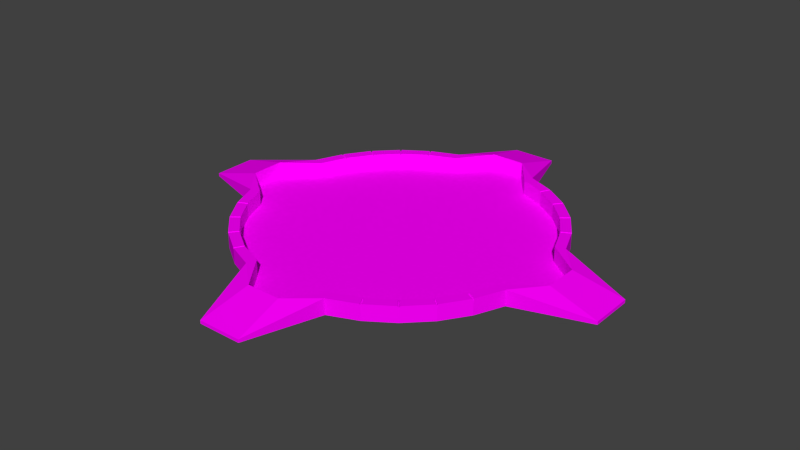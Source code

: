 # Source: platform.blend  (saved by Blender 2.69.0; exported with 4.5.12 LTS)
import bpy
from mathutils import Matrix  # noqa: F401  (used for matrix-valued properties, if any)

bpy.ops.wm.read_factory_settings(use_empty=True)
scene = bpy.context.scene
scene.name = 'Scene'

# ---- collections
col_collection_1 = bpy.data.collections.new('Collection 1'); scene.collection.children.link(col_collection_1)

# ---- images (referenced by path relative to the original .blend; pixels are not part of the script)
import os
ASSET_DIR = os.environ.get("B2B_ASSET_DIR", "")  # directory of the original .blend (textures are referenced by path, not embedded)
HERE = os.path.dirname(os.path.abspath(__file__))  # packed textures are extracted next to this script under _unpacked/

def load_image(name, relpath, width, height, colorspace="sRGB"):
    """Load a texture the original file referenced (path relative to the .blend, or extracted next to this script)."""
    p = next((c for c in (os.path.join(HERE, relpath), os.path.join(ASSET_DIR, relpath)) if relpath and os.path.exists(c)), "")
    if p:
        img = bpy.data.images.load(p, check_existing=True)
        img.name = name
    else:  # same state as the original file: an image datablock whose file is absent (Cycles renders it pink)
        img = bpy.data.images.new(name, width, height)
        img.source = "FILE"
        img.filepath = "//" + (relpath or name)
    img.colorspace_settings.name = colorspace
    return img
img_platform_jpg = load_image('platform.jpg', 'platform.jpg', 1024, 1024, 'sRGB')
img_ring_jpg = load_image('ring.jpg', 'ring.jpg', 1024, 1024, 'sRGB')

# ---- materials (node trees are filled in below, after node groups)
mat_platform_main = bpy.data.materials.new('platform-main')
mat_platform_main.alpha_threshold = 0.0
mat_platform_main.roughness = 0.5
mat_platform_main.line_color = (0.0, 0.0, 0.0, 1.0)
mat_ring = bpy.data.materials.new('ring')
mat_ring.alpha_threshold = 0.0
mat_ring.roughness = 0.5
mat_ring.line_color = (0.0, 0.0, 0.0, 1.0)

# ---- material node trees
mat_platform_main.use_nodes = True; mat_platform_main.node_tree.nodes.clear()
_N = mat_platform_main.node_tree.nodes; _L = mat_platform_main.node_tree.links
n0 = _N.new('ShaderNodeOutputMaterial'); n0.name = 'Material Output'; n0.location = (300, 300)
n1 = _N.new('ShaderNodeBsdfDiffuse'); n1.name = 'Diffuse BSDF'; n1.location = (10, 300)
n2 = _N.new('ShaderNodeTexImage'); n2.name = 'Image Texture'; n2.location = (-180, 300)
n2.width = 140
n2.image = img_platform_jpg
_L.new(n1.outputs[0], n0.inputs[0])
_L.new(n2.outputs[0], n1.inputs[0])
n0.is_active_output = True
mat_ring.use_nodes = True; mat_ring.node_tree.nodes.clear()
_N = mat_ring.node_tree.nodes; _L = mat_ring.node_tree.links
n0 = _N.new('ShaderNodeOutputMaterial'); n0.name = 'Material Output'; n0.location = (300, 300)
n1 = _N.new('ShaderNodeBsdfDiffuse'); n1.name = 'Diffuse BSDF'; n1.location = (10, 300)
n2 = _N.new('ShaderNodeTexImage'); n2.name = 'Image Texture'; n2.location = (-180, 300)
n2.width = 140
n2.image = img_ring_jpg
_L.new(n1.outputs[0], n0.inputs[0])
_L.new(n2.outputs[0], n1.inputs[0])
n0.is_active_output = True

# ---- world
world_world = bpy.data.worlds.new('World'); scene.world = world_world
world_world.color = (0.05088, 0.05088, 0.05088)
world_world.use_sun_shadow = False
world_world.sun_shadow_jitter_overblur = 0.0
world_world.cycles.sampling_method = 'MANUAL'
world_world.cycles.sample_map_resolution = 256

# ---- meshes
me_cylinder_001 = bpy.data.meshes.new('Cylinder.001')
me_cylinder_001.from_pydata([(0.09967, 1.2, -1.0), (0.09967, 1.2, 1.0), (0.2919, 0.9565, -1.0), (0.2919, 0.9565, 1.0), (0.4729, 0.8811, -1.0), (0.4729, 0.8811, 1.0), (0.6357, 0.772, -1.0), (0.6357, 0.772, 1.0), (0.7741, 0.6331, -1.0), (0.7741, 0.6331, 1.0), (0.8827, 0.4699, -1.0), (0.8827, 0.4699, 1.0), (0.9574, 0.2887, -1.0), (0.9574, 0.2887, 1.0), (1.197, 0.09637, -1.0), (1.197, 0.09637, 1.0), (1.196, -0.09967, -1.0), (1.196, -0.09967, 1.0), (0.9565, -0.2919, -1.0), (0.9565, -0.2919, 1.0), (0.8811, -0.4729, -1.0), (0.8811, -0.4729, 1.0), (0.772, -0.6357, -1.0), (0.772, -0.6357, 1.0), (0.6331, -0.7741, -1.0), (0.6331, -0.7741, 1.0), (0.4699, -0.8827, -1.0), (0.4699, -0.8827, 1.0), (0.2887, -0.9574, -1.0), (0.2887, -0.9574, 1.0), (0.09637, -1.199, -1.0), (0.09637, -1.199, 1.0), (-0.09967, -1.199, -1.0), (-0.09967, -1.199, 1.0), (-0.2919, -0.9565, -1.0), (-0.2919, -0.9565, 1.0), (-0.4729, -0.8811, -1.0), (-0.4729, -0.8811, 1.0), (-0.6357, -0.772, -1.0), (-0.6357, -0.772, 1.0), (-0.7741, -0.6331, -1.0), (-0.7741, -0.6331, 1.0), (-0.8827, -0.4699, -1.0), (-0.8827, -0.4699, 1.0), (-0.9574, -0.2887, -1.0), (-0.9574, -0.2887, 1.0), (-1.196, -0.09636, -1.0), (-1.196, -0.09636, 1.0), (-1.196, 0.09967, -1.0), (-1.196, 0.09967, 1.0), (-0.9565, 0.2919, -1.0), (-0.9565, 0.2919, 1.0), (-0.8811, 0.4729, -1.0), (-0.8811, 0.4729, 1.0), (-0.772, 0.6357, -1.0), (-0.772, 0.6357, 1.0), (-0.6331, 0.7741, -1.0), (-0.6331, 0.7741, 1.0), (-0.4699, 0.8827, -1.0), (-0.4699, 0.8827, 1.0), (-0.2887, 0.9574, -1.0), (-0.2887, 0.9574, 1.0), (-0.09636, 1.2, -1.0), (-0.09636, 1.2, 1.0)], [], [(0, 1, 3, 2), (2, 3, 5, 4), (4, 5, 7, 6), (6, 7, 9, 8), (8, 9, 11, 10), (10, 11, 13, 12), (12, 13, 15, 14), (14, 15, 17, 16), (16, 17, 19, 18), (18, 19, 21, 20), (20, 21, 23, 22), (22, 23, 25, 24), (24, 25, 27, 26), (26, 27, 29, 28), (28, 29, 31, 30), (30, 31, 33, 32), (32, 33, 35, 34), (34, 35, 37, 36), (36, 37, 39, 38), (38, 39, 41, 40), (40, 41, 43, 42), (42, 43, 45, 44), (44, 45, 47, 46), (46, 47, 49, 48), (48, 49, 51, 50), (50, 51, 53, 52), (52, 53, 55, 54), (54, 55, 57, 56), (56, 57, 59, 58), (58, 59, 61, 60), (3, 1, 63, 61, 59, 57, 55, 53, 51, 49, 47, 45, 43, 41, 39, 37, 35, 33, 31, 29, 27, 25, 23, 21, 19, 17, 15, 13, 11, 9, 7, 5), (62, 63, 1, 0), (60, 61, 63, 62), (0, 2, 4, 6, 8, 10, 12, 14, 16, 18, 20, 22, 24, 26, 28, 30, 32, 34, 36, 38, 40, 42, 44, 46, 48, 50, 52, 54, 56, 58, 60, 62)])
_uv = me_cylinder_001.uv_layers.new(name='UVMap')
_uv.uv.foreach_set('vector', [0.0, 0.0, 0.0, 0.0, 0.0, 0.0, 0.0, 0.0, 0.0, 0.0, 0.0, 0.0, 0.0, 0.0, 0.0, 0.0, 0.0, 0.0, 0.0, 0.0, 0.0, 0.0, 0.0, 0.0, 0.0, 0.0, 0.0, 0.0, 0.0, 0.0, 0.0, 0.0, 0.0, 0.0, 0.0, 0.0, 0.0, 0.0, 0.0, 0.0, 0.0, 0.0, 0.0, 0.0, 0.0, 0.0, 0.0, 0.0, 0.0, 0.0, 0.0, 0.0, 0.0, 0.0, 0.0, 0.0, 0.0, 0.0, 0.0, 0.0, 0.0, 0.0, 0.0, 0.0, 0.0, 0.0, 0.0, 0.0, 0.0, 0.0, 0.0, 0.0, 0.0, 0.0, 0.0, 0.0, 0.0, 0.0, 0.0, 0.0, 0.0, 0.0, 0.0, 0.0, 0.0, 0.0, 0.0, 0.0, 0.0, 0.0, 0.0, 0.0, 0.0, 0.0, 0.0, 0.0, 0.0, 0.0, 0.0, 0.0, 0.0, 0.0, 0.0, 0.0, 0.0, 0.0, 0.0, 0.0, 0.0, 0.0, 0.0, 0.0, 0.0, 0.0, 0.0, 0.0, 0.0, 0.0, 0.0, 0.0, 0.0, 0.0, 0.0, 0.0, 0.0, 0.0, 0.0, 0.0, 0.0, 0.0, 0.0, 0.0, 0.0, 0.0, 0.0, 0.0, 0.0, 0.0, 0.0, 0.0, 0.0, 0.0, 0.0, 0.0, 0.0, 0.0, 0.0, 0.0, 0.0, 0.0, 0.0, 0.0, 0.0, 0.0, 0.0, 0.0, 0.0, 0.0, 0.0, 0.0, 0.0, 0.0, 0.0, 0.0, 0.0, 0.0, 0.0, 0.0, 0.0, 0.0, 0.0, 0.0, 0.0, 0.0, 0.0, 0.0, 0.0, 0.0, 0.0, 0.0, 0.0, 0.0, 0.0, 0.0, 0.0, 0.0, 0.0, 0.0, 0.0, 0.0, 0.0, 0.0, 0.0, 0.0, 0.0, 0.0, 0.0, 0.0, 0.0, 0.0, 0.0, 0.0, 0.0, 0.0, 0.0, 0.0, 0.0, 0.0, 0.0, 0.0, 0.0, 0.0, 0.0, 0.0, 0.0, 0.0, 0.0, 0.0, 0.0, 0.0, 0.0, 0.0, 0.0, 0.0, 0.0, 0.0, 0.0, 0.0, 0.0, 0.0, 0.0, 0.0, 0.0, 0.0, 0.0, 0.0, 0.0, 0.0, 0.0, 0.0, 0.6305, 0.9265, 0.5445, 1.035, 0.4568, 1.035, 0.3708, 0.9269, 0.2897, 0.8936, 0.2166, 0.8451, 0.1545, 0.7834, 0.1057, 0.7107, 0.07197, 0.6299, -0.03522, 0.5442, -0.03536, 0.4567, 0.07154, 0.3709, 0.105, 0.29, 0.1536, 0.2172, 0.2155, 0.1552, 0.2883, 0.1065, 0.3693, 0.07288, 0.4553, -0.03522, 0.543, -0.03536, 0.6291, 0.07245, 0.7102, 0.1058, 0.7832, 0.1543, 0.8453, 0.216, 0.8942, 0.2887, 0.9279, 0.3695, 1.035, 0.4552, 1.035, 0.5427, 0.9283, 0.6285, 0.8949, 0.7094, 0.8463, 0.7822, 0.7843, 0.8442, 0.7115, 0.8929, 0.0, 0.0, 0.0, 0.0, 0.0, 0.0, 0.0, 0.0, 0.0, 0.0, 0.0, 0.0, 0.0, 0.0, 0.0, 0.0, 0.0, 0.0, 0.0, 0.0, 0.0, 0.0, 0.0, 0.0, 0.0, 0.0, 0.0, 0.0, 0.0, 0.0, 0.0, 0.0, 0.0, 0.0, 0.0, 0.0, 0.0, 0.0, 0.0, 0.0, 0.0, 0.0, 0.0, 0.0, 0.0, 0.0, 0.0, 0.0, 0.0, 0.0, 0.0, 0.0, 0.0, 0.0, 0.0, 0.0, 0.0, 0.0, 0.0, 0.0, 0.0, 0.0, 0.0, 0.0, 0.0, 0.0, 0.0, 0.0, 0.0, 0.0, 0.0, 0.0, 0.0, 0.0, 0.0, 0.0, 0.0, 0.0, 0.0, 0.0])
me_cylinder_001.materials.append(mat_platform_main)
me_cylinder_001.use_remesh_preserve_volume = False
me_cylinder_001.use_remesh_preserve_attributes = False
me_cylinder_001.use_mirror_vertex_groups = False
me_cylinder_001.update()
me_cylinder = bpy.data.meshes.new('Cylinder')
me_cylinder.from_pydata([(-0.1426, 1.422, -1.0), (-0.1426, 1.422, -0.8042), (0.1377, 1.423, -1.0), (0.1377, 1.423, -0.8042), (0.2886, 0.9574, -1.0), (0.2886, 0.9574, -0.04315), (0.4699, 0.8827, -1.0), (0.6331, 0.7741, -1.0), (0.7719, 0.6357, -1.0), (0.8811, 0.4729, -1.0), (0.9564, 0.2919, -1.0), (0.9564, 0.2919, -0.04315), (1.422, 0.1426, -1.0), (1.422, 0.1426, -0.8042), (1.423, -0.1377, -1.0), (1.423, -0.1377, -0.8042), (0.9574, -0.2886, -1.0), (0.9574, -0.2886, -0.04315), (0.8827, -0.4699, -1.0), (0.7741, -0.6331, -1.0), (0.6357, -0.7719, -1.0), (0.4729, -0.8811, -1.0), (0.2919, -0.9564, -1.0), (0.2919, -0.9564, -0.04315), (0.1426, -1.422, -1.0), (0.1426, -1.422, -0.8042), (-0.1377, -1.423, -1.0), (-0.1377, -1.423, -0.8042), (-0.2886, -0.9574, -1.0), (-0.2886, -0.9574, -0.04315), (-0.4699, -0.8827, -1.0), (-0.6331, -0.7741, -1.0), (-0.7719, -0.6357, -1.0), (-0.8811, -0.4729, -1.0), (-0.9564, -0.2919, -1.0), (-0.9564, -0.2919, -0.04315), (-1.422, -0.1426, -1.0), (-1.422, -0.1426, -0.8042), (-1.423, 0.1377, -1.0), (-1.423, 0.1377, -0.8042), (-0.9574, 0.2886, -1.0), (-0.9574, 0.2886, -0.04315), (-0.8827, 0.4699, -1.0), (-0.7741, 0.6331, -1.0), (-0.6357, 0.7719, -1.0), (-0.4729, 0.8811, -1.0), (-0.2919, 0.9564, -1.0), (-0.2919, 0.9564, -0.04315), (-0.1111, 1.108, -1.0), (0.1073, 1.109, -1.0), (0.1073, 1.109, -0.04315), (-0.1111, 1.108, -0.04315), (0.27, 0.8955, -1.0), (0.27, 0.8955, -0.04315), (0.4395, 0.8256, -1.0), (0.5921, 0.724, -1.0), (0.722, 0.5946, -1.0), (0.8241, 0.4423, -1.0), (0.8945, 0.273, -1.0), (0.8945, 0.273, -0.04315), (1.108, 0.1111, -1.0), (1.108, 0.1111, -0.04315), (1.109, -0.1073, -1.0), (1.109, -0.1073, -0.04315), (0.8955, -0.27, -1.0), (0.8955, -0.27, -0.04315), (0.8256, -0.4395, -1.0), (0.724, -0.5921, -1.0), (0.5946, -0.722, -1.0), (0.4423, -0.8241, -1.0), (0.273, -0.8945, -1.0), (0.273, -0.8945, -0.04315), (0.1111, -1.108, -1.0), (0.1111, -1.108, -0.04315), (-0.1073, -1.109, -1.0), (-0.1073, -1.109, -0.04315), (-0.27, -0.8955, -1.0), (-0.27, -0.8955, -0.04315), (-0.4395, -0.8256, -1.0), (-0.5921, -0.724, -1.0), (-0.722, -0.5946, -1.0), (-0.8241, -0.4423, -1.0), (-0.8945, -0.273, -1.0), (-0.8945, -0.273, -0.04315), (-1.108, -0.1111, -1.0), (-1.108, -0.1111, -0.04315), (-1.109, 0.1073, -1.0), (-1.109, 0.1073, -0.04315), (-0.8955, 0.27, -1.0), (-0.8955, 0.27, -0.04315), (-0.8256, 0.4395, -1.0), (-0.724, 0.5921, -1.0), (-0.5946, 0.722, -1.0), (-0.4423, 0.8241, -1.0), (-0.273, 0.8945, -1.0), (-0.273, 0.8945, -0.04315), (0.4645, 0.8849, -0.04315), (0.4747, 0.8795, -0.04315), (0.4699, 0.8827, -0.3196), (0.4696, 0.8822, -0.1492), (0.6282, 0.7773, -0.04315), (0.6372, 0.77, -0.04315), (0.6331, 0.7741, -0.3196), (0.6327, 0.7737, -0.1492), (0.7678, 0.6398, -0.04315), (0.7752, 0.6309, -0.04315), (0.7719, 0.6357, -0.3196), (0.7715, 0.6354, -0.1492), (0.8779, 0.4777, -0.04315), (0.8833, 0.4675, -0.04315), (0.8811, 0.4729, -0.3196), (0.8806, 0.4726, -0.1492), (0.8849, -0.4645, -0.04315), (0.8795, -0.4747, -0.04315), (0.8827, -0.4699, -0.3196), (0.8822, -0.4696, -0.1492), (0.7773, -0.6282, -0.04315), (0.77, -0.6372, -0.04315), (0.7741, -0.6331, -0.3676), (0.7737, -0.6327, -0.1492), (0.6398, -0.7678, -0.04315), (0.6309, -0.7752, -0.04315), (0.6357, -0.7719, -0.3836), (0.6354, -0.7715, -0.1492), (0.4777, -0.8779, -0.04315), (0.4675, -0.8833, -0.04315), (0.4729, -0.8811, -0.3196), (0.4726, -0.8806, -0.1492), (-0.4645, -0.8849, -0.04315), (-0.4747, -0.8795, -0.04315), (-0.4699, -0.8827, -0.3196), (-0.4696, -0.8822, -0.1492), (-0.6282, -0.7773, -0.04315), (-0.6372, -0.77, -0.04315), (-0.6331, -0.7741, -0.3196), (-0.6327, -0.7737, -0.1492), (-0.7678, -0.6398, -0.04315), (-0.7752, -0.6309, -0.04315), (-0.7719, -0.6357, -0.3196), (-0.7715, -0.6354, -0.1492), (-0.8779, -0.4777, -0.04315), (-0.8833, -0.4675, -0.04315), (-0.8811, -0.4729, -0.3196), (-0.8806, -0.4726, -0.1492), (-0.8849, 0.4645, -0.04315), (-0.8795, 0.4747, -0.04315), (-0.8827, 0.4699, -0.3196), (-0.8822, 0.4696, -0.1492), (-0.7773, 0.6282, -0.04315), (-0.77, 0.6372, -0.04315), (-0.7741, 0.6331, -0.3196), (-0.7737, 0.6327, -0.1492), (-0.6398, 0.7678, -0.04315), (-0.6309, 0.7752, -0.04315), (-0.6357, 0.7719, -0.3196), (-0.6354, 0.7715, -0.1492), (-0.4777, 0.8779, -0.04315), (-0.4675, 0.8833, -0.04315), (-0.4729, 0.8811, -0.3196), (-0.4726, 0.8806, -0.1492), (0.4443, 0.8224, -0.04315), (0.4341, 0.8278, -0.04315), (0.4395, 0.8256, -0.3196), (0.4392, 0.8251, -0.1492), (0.5962, 0.7199, -0.04315), (0.5872, 0.7272, -0.04315), (0.5921, 0.724, -0.3196), (0.5917, 0.7235, -0.1492), (0.7252, 0.5897, -0.04315), (0.7178, 0.5987, -0.04315), (0.722, 0.5946, -0.3196), (0.7215, 0.5942, -0.1492), (0.8263, 0.4369, -0.04315), (0.8208, 0.4471, -0.04315), (0.8241, 0.4423, -0.3196), (0.8236, 0.442, -0.1492), (0.8224, -0.4443, -0.04315), (0.8278, -0.4341, -0.04315), (0.8256, -0.4395, -0.3196), (0.8251, -0.4392, -0.1492), (0.7199, -0.5962, -0.04315), (0.7272, -0.5872, -0.04315), (0.724, -0.5921, -0.3676), (0.7235, -0.5917, -0.1492), (0.5897, -0.7252, -0.04315), (0.5987, -0.7178, -0.04315), (0.5946, -0.722, -0.3836), (0.5942, -0.7215, -0.1492), (0.4369, -0.8263, -0.04315), (0.4471, -0.8208, -0.04315), (0.4423, -0.8241, -0.3196), (0.442, -0.8236, -0.1492), (-0.4443, -0.8224, -0.04315), (-0.4341, -0.8278, -0.04315), (-0.4395, -0.8256, -0.3196), (-0.4392, -0.8251, -0.1492), (-0.5962, -0.7199, -0.04315), (-0.5872, -0.7272, -0.04315), (-0.5921, -0.724, -0.3196), (-0.5917, -0.7235, -0.1492), (-0.7252, -0.5897, -0.04315), (-0.7178, -0.5987, -0.04315), (-0.722, -0.5946, -0.3196), (-0.7215, -0.5942, -0.1492), (-0.8263, -0.4369, -0.04315), (-0.8208, -0.4471, -0.04315), (-0.8241, -0.4423, -0.3196), (-0.8236, -0.442, -0.1492), (-0.8224, 0.4443, -0.04315), (-0.8278, 0.4341, -0.04315), (-0.8256, 0.4395, -0.3196), (-0.8251, 0.4392, -0.1492), (-0.7199, 0.5962, -0.04315), (-0.7272, 0.5872, -0.04315), (-0.724, 0.5921, -0.3196), (-0.7235, 0.5917, -0.1492), (-0.5897, 0.7252, -0.04315), (-0.5987, 0.7178, -0.04315), (-0.5946, 0.722, -0.3196), (-0.5942, 0.7215, -0.1492), (-0.4369, 0.8263, -0.04315), (-0.4471, 0.8208, -0.04315), (-0.4423, 0.8241, -0.3196), (-0.442, 0.8236, -0.1492)], [], [(0, 1, 3, 2), (2, 3, 5, 4), (6, 98, 97, 100, 102, 7), (160, 165, 100, 97), (164, 169, 104, 101), (168, 173, 108, 105), (172, 59, 11, 109), (10, 11, 13, 12), (12, 13, 15, 14), (14, 15, 17, 16), (18, 114, 113, 116, 118, 19), (176, 181, 116, 113), (180, 185, 120, 117), (184, 189, 124, 121), (188, 71, 23, 125), (22, 23, 25, 24), (24, 25, 27, 26), (26, 27, 29, 28), (30, 130, 129, 132, 134, 31), (192, 197, 132, 129), (196, 201, 136, 133), (200, 205, 140, 137), (204, 83, 35, 141), (34, 35, 37, 36), (36, 37, 39, 38), (38, 39, 41, 40), (42, 146, 145, 148, 150, 43), (208, 213, 148, 145), (212, 217, 152, 149), (216, 221, 156, 153), (81, 206, 205, 200, 202, 80), (46, 47, 1, 0), (220, 95, 47, 157), (92, 93, 222, 221, 216, 218), (49, 48, 0, 2), (51, 50, 3, 1), (52, 49, 2, 4), (50, 53, 5, 3), (54, 52, 4, 6), (4, 5, 96, 98, 6), (55, 54, 6, 7), (7, 102, 101, 104, 106, 8), (56, 55, 7, 8), (8, 106, 105, 108, 110, 9), (57, 56, 8, 9), (9, 110, 109, 11, 10), (58, 57, 9, 10), (65, 177, 112, 17), (60, 58, 10, 12), (59, 61, 13, 11), (62, 60, 12, 14), (61, 63, 15, 13), (64, 62, 14, 16), (63, 65, 17, 15), (66, 64, 16, 18), (16, 17, 112, 114, 18), (67, 66, 18, 19), (19, 118, 117, 120, 122, 20), (68, 67, 19, 20), (20, 122, 121, 124, 126, 21), (69, 68, 20, 21), (21, 126, 125, 23, 22), (70, 69, 21, 22), (77, 193, 128, 29), (72, 70, 22, 24), (71, 73, 25, 23), (74, 72, 24, 26), (73, 75, 27, 25), (76, 74, 26, 28), (75, 77, 29, 27), (78, 76, 28, 30), (28, 29, 128, 130, 30), (79, 78, 30, 31), (31, 134, 133, 136, 138, 32), (80, 79, 31, 32), (32, 138, 137, 140, 142, 33), (81, 80, 32, 33), (33, 142, 141, 35, 34), (82, 81, 33, 34), (89, 209, 144, 41), (84, 82, 34, 36), (83, 85, 37, 35), (86, 84, 36, 38), (85, 87, 39, 37), (88, 86, 38, 40), (87, 89, 41, 39), (90, 88, 40, 42), (40, 41, 144, 146, 42), (91, 90, 42, 43), (43, 150, 149, 152, 154, 44), (92, 91, 43, 44), (44, 154, 153, 156, 158, 45), (93, 92, 44, 45), (45, 158, 157, 47, 46), (94, 93, 45, 46), (52, 54, 162, 161, 53), (48, 94, 46, 0), (95, 51, 1, 47), (92, 218, 217, 212, 214, 91), (91, 214, 213, 208, 210, 90), (88, 89, 87, 86), (87, 85, 84, 86), (85, 83, 82, 84), (90, 210, 209, 89, 88), (204, 206, 81, 82, 83), (79, 80, 202, 201, 196, 198), (78, 79, 198, 197, 192, 194), (74, 76, 77, 75), (72, 74, 75, 73), (70, 72, 73, 71), (76, 78, 194, 193, 77), (69, 70, 71, 188, 190), (68, 69, 190, 189, 184, 186), (67, 68, 186, 185, 180, 182), (66, 67, 182, 181, 176, 178), (62, 64, 65, 63), (60, 62, 63, 61), (58, 60, 61, 59), (64, 66, 178, 177, 65), (57, 58, 59, 172, 174), (56, 57, 174, 173, 168, 170), (93, 94, 95, 220, 222), (94, 48, 51, 95), (48, 49, 50, 51), (49, 52, 53, 50), (54, 55, 166, 165, 160, 162), (55, 56, 170, 169, 164, 166), (96, 99, 98), (99, 97, 98), (100, 103, 102), (103, 101, 102), (104, 107, 106), (107, 105, 106), (108, 111, 110), (111, 109, 110), (112, 115, 114), (115, 113, 114), (116, 119, 118), (119, 117, 118), (120, 123, 122), (123, 121, 122), (124, 127, 126), (127, 125, 126), (128, 131, 130), (131, 129, 130), (132, 135, 134), (135, 133, 134), (136, 139, 138), (139, 137, 138), (140, 143, 142), (143, 141, 142), (144, 147, 146), (147, 145, 146), (148, 151, 150), (151, 149, 150), (152, 155, 154), (155, 153, 154), (156, 159, 158), (159, 157, 158), (160, 163, 162), (163, 161, 162), (164, 167, 166), (167, 165, 166), (168, 171, 170), (171, 169, 170), (172, 175, 174), (175, 173, 174), (176, 179, 178), (179, 177, 178), (180, 183, 182), (183, 181, 182), (184, 187, 186), (187, 185, 186), (188, 191, 190), (191, 189, 190), (192, 195, 194), (195, 193, 194), (196, 199, 198), (199, 197, 198), (200, 203, 202), (203, 201, 202), (204, 207, 206), (207, 205, 206), (208, 211, 210), (211, 209, 210), (212, 215, 214), (215, 213, 214), (216, 219, 218), (219, 217, 218), (220, 223, 222), (223, 221, 222), (160, 97, 99, 163), (163, 99, 96, 161), (164, 101, 103, 167), (167, 103, 100, 165), (168, 105, 107, 171), (171, 107, 104, 169), (172, 109, 111, 175), (175, 111, 108, 173), (176, 113, 115, 179), (179, 115, 112, 177), (180, 117, 119, 183), (183, 119, 116, 181), (184, 121, 123, 187), (187, 123, 120, 185), (188, 125, 127, 191), (191, 127, 124, 189), (192, 129, 131, 195), (195, 131, 128, 193), (196, 133, 135, 199), (199, 135, 132, 197), (200, 137, 139, 203), (203, 139, 136, 201), (204, 141, 143, 207), (207, 143, 140, 205), (208, 145, 147, 211), (211, 147, 144, 209), (212, 149, 151, 215), (215, 151, 148, 213), (216, 153, 155, 219), (219, 155, 152, 217), (220, 157, 159, 223), (223, 159, 156, 221), (53, 161, 96, 5)])
_uv = me_cylinder.uv_layers.new(name='UVMap')
_uv.uv.foreach_set('vector', [0.0, 0.0, 0.0, 0.0, 0.0, 0.0, 0.0, 0.0, 0.0, 0.0, 0.0, 0.0, 0.0, 0.0, 0.0, 0.0, 0.9485, 0.884, 0.9361, 0.884, 0.936, 0.8827, 0.9358, 0.8396, 0.9359, 0.8383, 0.9452, 0.8383, 0.7721, 1.004, 0.8596, 0.9453, 0.8847, 0.976, 0.7907, 1.039, 0.8651, 0.9409, 0.9396, 0.8666, 0.9702, 0.8918, 0.8902, 0.9715, 0.9441, 0.8612, 1.003, 0.7738, 1.038, 0.7926, 0.9747, 0.8864, 1.006, 0.7676, 1.048, 0.6672, 1.086, 0.6788, 1.041, 0.7863, 0.0, 0.0, 0.0, 0.0, 0.0, 0.0, 0.0, 0.0, 0.0, 0.0, 0.0, 0.0, 0.0, 0.0, 0.0, 0.0, 0.0, 0.0, 0.0, 0.0, 0.0, 0.0, 0.0, 0.0, 0.9465, 0.2777, 0.9398, 0.2777, 0.9398, 0.2756, 0.9398, 0.211, 0.9399, 0.2089, 0.9475, 0.2089, 1.004, 0.2279, 0.9453, 0.1404, 0.976, 0.1153, 1.039, 0.2093, 0.9409, 0.1349, 0.8666, 0.0604, 0.8918, 0.0298, 0.9715, 0.1098, 0.8612, 0.05589, 0.7738, -0.002681, 0.7926, -0.03761, 0.8864, 0.02529, 0.7676, -0.006033, 0.6672, -0.04781, 0.6788, -0.08573, 0.7863, -0.04096, 0.0, 0.0, 0.0, 0.0, 0.0, 0.0, 0.0, 0.0, 0.0, 0.0, 0.0, 0.0, 0.0, 0.0, 0.0, 0.0, 0.0, 0.0, 0.0, 0.0, 0.0, 0.0, 0.0, 0.0, 0.04739, 0.1038, 0.05987, 0.1038, 0.05995, 0.1051, 0.06009, 0.1482, 0.06004, 0.1495, 0.05071, 0.1495, 0.2279, -0.003619, 0.1404, 0.05465, 0.1153, 0.02397, 0.2093, -0.03861, 0.1349, 0.05914, 0.0604, 0.1334, 0.0298, 0.1082, 0.1098, 0.02845, 0.05589, 0.1388, -0.002682, 0.2262, -0.03761, 0.2074, 0.02529, 0.1136, -0.006033, 0.2324, -0.04781, 0.3328, -0.08573, 0.3212, -0.04096, 0.2137, 0.0, 0.0, 0.0, 0.0, 0.0, 0.0, 0.0, 0.0, 0.0, 0.0, 0.0, 0.0, 0.0, 0.0, 0.0, 0.0, 0.0, 0.0, 0.0, 0.0, 0.0, 0.0, 0.0, 0.0, 0.03718, 0.7264, 0.0439, 0.7264, 0.04394, 0.7284, 0.0439, 0.7931, 0.04385, 0.7951, 0.0362, 0.7951, -0.003618, 0.7721, 0.05465, 0.8596, 0.02397, 0.8847, -0.03861, 0.7907, 0.05914, 0.8651, 0.1334, 0.9396, 0.1082, 0.9702, 0.02845, 0.8902, 0.1388, 0.9441, 0.2262, 1.003, 0.2074, 1.038, 0.1136, 0.9747, 0.0, 0.0, 0.0, 0.0, 0.0, 0.0, 0.0, 0.0, 0.0, 0.0, 0.0, 0.0, 0.0, 0.0, 0.0, 0.0, 0.0, 0.0, 0.0, 0.0, 0.2324, 1.006, 0.3328, 1.048, 0.3212, 1.086, 0.2137, 1.041, 0.0, 0.0, 0.0, 0.0, 0.0, 0.0, 0.0, 0.0, 0.0, 0.0, 0.0, 0.0, 0.0, 0.0, 0.0, 0.0, 0.0, 0.0, 0.0, 0.0, 0.0, 0.0, 0.0, 0.0, 0.0, 0.0, 0.0, 0.0, 0.0, 0.0, 0.0, 0.0, 0.0, 0.0, 0.0, 0.0, 0.0, 0.0, 0.0, 0.0, 0.0, 0.0, 0.0, 0.0, 0.0, 0.0, 0.0, 0.0, 0.0, 0.0, 0.0, 0.0, 0.9562, 0.9155, 0.9363, 0.9155, 0.936, 0.885, 0.9361, 0.884, 0.9485, 0.884, 0.0, 0.0, 0.0, 0.0, 0.0, 0.0, 0.0, 0.0, 0.9452, 0.8383, 0.9359, 0.8383, 0.9358, 0.8365, 0.9358, 0.7817, 0.9358, 0.78, 0.9435, 0.78, 0.0, 0.0, 0.0, 0.0, 0.0, 0.0, 0.0, 0.0, 0.9435, 0.78, 0.9358, 0.78, 0.9358, 0.7779, 0.9357, 0.7134, 0.9358, 0.7114, 0.9425, 0.7114, 0.0, 0.0, 0.0, 0.0, 0.0, 0.0, 0.0, 0.0, 0.9425, 0.7114, 0.9358, 0.7114, 0.9357, 0.7091, 0.9357, 0.6352, 0.9419, 0.6352, 0.0, 0.0, 0.0, 0.0, 0.0, 0.0, 0.0, 0.0, 1.048, 0.3347, 1.007, 0.2342, 1.042, 0.2155, 1.086, 0.3232, 0.0, 0.0, 0.0, 0.0, 0.0, 0.0, 0.0, 0.0, 0.0, 0.0, 0.0, 0.0, 0.0, 0.0, 0.0, 0.0, 0.0, 0.0, 0.0, 0.0, 0.0, 0.0, 0.0, 0.0, 0.0, 0.0, 0.0, 0.0, 0.0, 0.0, 0.0, 0.0, 0.0, 0.0, 0.0, 0.0, 0.0, 0.0, 0.0, 0.0, 0.0, 0.0, 0.0, 0.0, 0.0, 0.0, 0.0, 0.0, 0.0, 0.0, 0.0, 0.0, 0.0, 0.0, 0.0, 0.0, 0.946, 0.354, 0.9398, 0.354, 0.9398, 0.2799, 0.9398, 0.2777, 0.9465, 0.2777, 0.0, 0.0, 0.0, 0.0, 0.0, 0.0, 0.0, 0.0, 0.9475, 0.2089, 0.9399, 0.2089, 0.9398, 0.2072, 0.9399, 0.1522, 0.94, 0.1504, 0.9493, 0.1504, 0.0, 0.0, 0.0, 0.0, 0.0, 0.0, 0.0, 0.0, 0.9493, 0.1504, 0.94, 0.1504, 0.9399, 0.1491, 0.94, 0.1058, 0.9401, 0.1045, 0.9525, 0.1045, 0.0, 0.0, 0.0, 0.0, 0.0, 0.0, 0.0, 0.0, 0.9525, 0.1045, 0.9401, 0.1045, 0.9401, 0.1035, 0.9404, 0.07273, 0.9601, 0.07273, 0.0, 0.0, 0.0, 0.0, 0.0, 0.0, 0.0, 0.0, 0.3347, -0.04838, 0.2342, -0.006949, 0.2155, -0.04194, 0.3232, -0.08634, 0.0, 0.0, 0.0, 0.0, 0.0, 0.0, 0.0, 0.0, 0.0, 0.0, 0.0, 0.0, 0.0, 0.0, 0.0, 0.0, 0.0, 0.0, 0.0, 0.0, 0.0, 0.0, 0.0, 0.0, 0.0, 0.0, 0.0, 0.0, 0.0, 0.0, 0.0, 0.0, 0.0, 0.0, 0.0, 0.0, 0.0, 0.0, 0.0, 0.0, 0.0, 0.0, 0.0, 0.0, 0.0, 0.0, 0.0, 0.0, 0.0, 0.0, 0.0, 0.0, 0.0, 0.0, 0.0, 0.0, 0.03969, 0.07231, 0.05959, 0.07231, 0.05994, 0.1028, 0.05987, 0.1038, 0.04739, 0.1038, 0.0, 0.0, 0.0, 0.0, 0.0, 0.0, 0.0, 0.0, 0.05071, 0.1495, 0.06004, 0.1495, 0.0601, 0.1513, 0.06017, 0.2061, 0.06013, 0.2078, 0.05245, 0.2078, 0.0, 0.0, 0.0, 0.0, 0.0, 0.0, 0.0, 0.0, 0.05245, 0.2078, 0.06013, 0.2078, 0.06018, 0.2099, 0.06022, 0.2744, 0.06018, 0.2764, 0.05344, 0.2764, 0.0, 0.0, 0.0, 0.0, 0.0, 0.0, 0.0, 0.0, 0.05344, 0.2764, 0.06018, 0.2764, 0.06022, 0.2787, 0.06024, 0.3526, 0.05399, 0.3526, 0.0, 0.0, 0.0, 0.0, 0.0, 0.0, 0.0, 0.0, -0.04838, 0.6653, -0.006949, 0.7658, -0.04194, 0.7845, -0.08634, 0.6768, 0.0, 0.0, 0.0, 0.0, 0.0, 0.0, 0.0, 0.0, 0.0, 0.0, 0.0, 0.0, 0.0, 0.0, 0.0, 0.0, 0.0, 0.0, 0.0, 0.0, 0.0, 0.0, 0.0, 0.0, 0.0, 0.0, 0.0, 0.0, 0.0, 0.0, 0.0, 0.0, 0.0, 0.0, 0.0, 0.0, 0.0, 0.0, 0.0, 0.0, 0.0, 0.0, 0.0, 0.0, 0.0, 0.0, 0.0, 0.0, 0.0, 0.0, 0.0, 0.0, 0.0, 0.0, 0.0, 0.0, 0.03773, 0.6501, 0.04397, 0.6501, 0.04394, 0.7241, 0.0439, 0.7264, 0.03718, 0.7264, 0.0, 0.0, 0.0, 0.0, 0.0, 0.0, 0.0, 0.0, 0.0362, 0.7951, 0.04385, 0.7951, 0.0439, 0.7969, 0.04383, 0.8519, 0.04377, 0.8536, 0.03447, 0.8536, 0.0, 0.0, 0.0, 0.0, 0.0, 0.0, 0.0, 0.0, 0.03447, 0.8536, 0.04377, 0.8536, 0.04382, 0.855, 0.04368, 0.8982, 0.0436, 0.8996, 0.0312, 0.8996, 0.0, 0.0, 0.0, 0.0, 0.0, 0.0, 0.0, 0.0, 0.0312, 0.8996, 0.0436, 0.8996, 0.04367, 0.9006, 0.04332, 0.9313, 0.02363, 0.9313, 0.0, 0.0, 0.0, 0.0, 0.0, 0.0, 0.0, 0.0, 0.0, 0.0, 0.0, 0.0, 0.0, 0.0, 0.0, 0.0, 0.0, 0.0, 0.0, 0.0, 0.0, 0.0, 0.0, 0.0, 0.0, 0.0, 0.0, 0.0, 0.0, 0.0, 0.0, 0.0, 0.0, 0.0, 0.0, 0.0, 0.0, 0.0, 0.0, 0.0, 0.0, 0.0, 0.0, 0.0, 0.0, 0.0, 0.0, 0.0, 0.0, 0.0, 0.0, 0.0, 0.0, 0.0, 0.0, 0.0, 0.0, 0.0, 0.0, 0.0, 0.0, 0.0, 0.0, 0.0, 0.0, 0.0, 0.0, 0.0, 0.0, 0.0, 0.0, 0.0, 0.0, 0.0, 0.0, 0.0, 0.0, 0.0, 0.0, 0.0, 0.0, 0.0, 0.0, 0.0, 0.0, 0.0, 0.0, 0.0, 0.0, 0.0, 0.0, 0.0, 0.0, 0.0, 0.0, 0.0, 0.0, 0.0, 0.0, 0.0, 0.0, 0.0, 0.0, 0.0, 0.0, 0.0, 0.0, 0.0, 0.0, 0.0, 0.0, 0.0, 0.0, 0.0, 0.0, 0.0, 0.0, 0.0, 0.0, 0.0, 0.0, 0.0, 0.0, 0.0, 0.0, 0.0, 0.0, 0.0, 0.0, 0.0, 0.0, 0.0, 0.0, 0.0, 0.0, 0.0, 0.0, 0.0, 0.0, 0.0, 0.0, 0.0, 0.0, 0.0, 0.0, 0.0, 0.0, 0.0, 0.0, 0.0, 0.0, 0.0, 0.0, 0.0, 0.0, 0.0, 0.0, 0.0, 0.0, 0.0, 0.0, 0.0, 0.0, 0.0, 0.0, 0.0, 0.0, 0.0, 0.0, 0.0, 0.0, 0.0, 0.0, 0.0, 0.0, 0.0, 0.0, 0.0, 0.0, 0.0, 0.0, 0.0, 0.0, 0.0, 0.0, 0.0, 0.0, 0.0, 0.0, 0.0, 0.0, 0.0, 0.0, 0.0, 0.0, 0.0, 0.0, 0.0, 0.0, 0.0, 0.0, 0.0, 0.0, 0.0, 0.0, 0.0, 0.0, 0.0, 0.0, 0.0, 0.0, 0.0, 0.0, 0.0, 0.0, 0.0, 0.0, 0.0, 0.0, 0.0, 0.0, 0.0, 0.0, 0.0, 0.0, 0.0, 0.0, 0.0, 0.0, 0.0, 0.0, 0.0, 0.0, 0.0, 0.0, 0.0, 0.0, 0.0, 0.0, 0.0, 0.0, 0.0, 0.0, 0.0, 0.0, 0.0, 0.0, 0.0, 0.0, 0.0, 0.0, 0.0, 0.0, 0.0, 0.0, 0.0, 0.0, 0.0, 0.0, 0.0, 0.0, 0.0, 0.0, 0.0, 0.0, 0.0, 0.0, 0.0, 0.0, 0.0, 0.0, 0.0, 0.0, 0.0, 0.0, 0.0, 0.0, 0.0, 0.0, 0.0, 0.0, 0.0, 0.0, 0.0, 0.0, 0.0, 0.0, 0.0, 0.0, 0.0, 0.0, 0.0, 0.0, 0.0, 0.0, 0.0, 0.0, 0.0, 0.0, 0.0, 0.0, 0.0, 0.0, 0.0, 0.0, 0.0, 0.0, 0.0, 0.0, 0.0, 0.0, 0.0, 0.0, 0.0, 0.0, 0.0, 0.0, 0.0, 0.0, 0.0, 0.7845, 1.042, 0.7876, 1.04, 0.7878, 1.041, 0.7876, 1.04, 0.7907, 1.039, 0.7878, 1.041, 0.8847, 0.976, 0.8875, 0.9738, 0.8877, 0.9741, 0.8875, 0.9738, 0.8902, 0.9715, 0.8877, 0.9741, 0.9702, 0.8918, 0.9725, 0.8891, 0.9727, 0.8893, 0.9725, 0.8891, 0.9747, 0.8864, 0.9727, 0.8893, 1.038, 0.7926, 1.039, 0.7894, 1.04, 0.7896, 1.039, 0.7894, 1.041, 0.7863, 1.04, 0.7896, 1.042, 0.2155, 1.04, 0.2124, 1.041, 0.2122, 1.04, 0.2124, 1.039, 0.2093, 1.041, 0.2122, 0.976, 0.1153, 0.9738, 0.1125, 0.9741, 0.1123, 0.9738, 0.1125, 0.9715, 0.1098, 0.9741, 0.1123, 0.8918, 0.0298, 0.8891, 0.02754, 0.8893, 0.02727, 0.8891, 0.02754, 0.8864, 0.02529, 0.8893, 0.02727, 0.7926, -0.03761, 0.7894, -0.03929, 0.7896, -0.03959, 0.7894, -0.03929, 0.7863, -0.04096, 0.7896, -0.03959, 0.2155, -0.04194, 0.2124, -0.04028, 0.2122, -0.04059, 0.2124, -0.04028, 0.2093, -0.03861, 0.2122, -0.04059, 0.1153, 0.02397, 0.1125, 0.02621, 0.1123, 0.02594, 0.1125, 0.02621, 0.1098, 0.02845, 0.1123, 0.02594, 0.0298, 0.1082, 0.02754, 0.1109, 0.02727, 0.1107, 0.02754, 0.1109, 0.02529, 0.1136, 0.02727, 0.1107, -0.03761, 0.2074, -0.03929, 0.2106, -0.03959, 0.2104, -0.03929, 0.2106, -0.04096, 0.2137, -0.03959, 0.2104, -0.04194, 0.7845, -0.04028, 0.7876, -0.04059, 0.7878, -0.04028, 0.7876, -0.03861, 0.7907, -0.04059, 0.7878, 0.02397, 0.8847, 0.02621, 0.8875, 0.02594, 0.8877, 0.02621, 0.8875, 0.02845, 0.8902, 0.02594, 0.8877, 0.1082, 0.9702, 0.1109, 0.9725, 0.1107, 0.9727, 0.1109, 0.9725, 0.1136, 0.9747, 0.1107, 0.9727, 0.2074, 1.038, 0.2106, 1.039, 0.2104, 1.04, 0.2106, 1.039, 0.2137, 1.041, 0.2104, 1.04, 0.7721, 1.004, 0.769, 1.005, 0.7691, 1.006, 0.769, 1.005, 0.7658, 1.007, 0.7691, 1.006, 0.8651, 0.9409, 0.8624, 0.9431, 0.8626, 0.9434, 0.8624, 0.9431, 0.8596, 0.9453, 0.8626, 0.9434, 0.9441, 0.8612, 0.9419, 0.8639, 0.9421, 0.8641, 0.9419, 0.8639, 0.9396, 0.8666, 0.9421, 0.8641, 1.006, 0.7676, 1.004, 0.7707, 1.005, 0.7709, 1.004, 0.7707, 1.003, 0.7738, 1.005, 0.7709, 1.004, 0.2279, 1.005, 0.231, 1.006, 0.2309, 1.005, 0.231, 1.007, 0.2342, 1.006, 0.2309, 0.9409, 0.1349, 0.9431, 0.1376, 0.9434, 0.1374, 0.9431, 0.1376, 0.9453, 0.1404, 0.9434, 0.1374, 0.8612, 0.05589, 0.8639, 0.05814, 0.8641, 0.05788, 0.8639, 0.05814, 0.8666, 0.0604, 0.8641, 0.05788, 0.7676, -0.006033, 0.7707, -0.004357, 0.7709, -0.004664, 0.7707, -0.004357, 0.7738, -0.002681, 0.7709, -0.004664, 0.2279, -0.003619, 0.231, -0.005284, 0.2309, -0.005592, 0.231, -0.005284, 0.2342, -0.006949, 0.2309, -0.005592, 0.1349, 0.05914, 0.1376, 0.0569, 0.1374, 0.05663, 0.1376, 0.0569, 0.1404, 0.05465, 0.1374, 0.05663, 0.05589, 0.1388, 0.05814, 0.1361, 0.05788, 0.1359, 0.05814, 0.1361, 0.0604, 0.1334, 0.05788, 0.1359, -0.006033, 0.2324, -0.004356, 0.2293, -0.004665, 0.2291, -0.004356, 0.2293, -0.002682, 0.2262, -0.004665, 0.2291, -0.003618, 0.7721, -0.005284, 0.769, -0.005592, 0.7691, -0.005284, 0.769, -0.006949, 0.7658, -0.005592, 0.7691, 0.05914, 0.8651, 0.0569, 0.8624, 0.05663, 0.8626, 0.0569, 0.8624, 0.05465, 0.8596, 0.05663, 0.8626, 0.1388, 0.9441, 0.1361, 0.9419, 0.1359, 0.9421, 0.1361, 0.9419, 0.1334, 0.9396, 0.1359, 0.9421, 0.2324, 1.006, 0.2293, 1.004, 0.2291, 1.005, 0.2293, 1.004, 0.2262, 1.003, 0.2291, 1.005, 0.4618, 0.5241, 0.4642, 0.5286, 0.4638, 0.5288, 0.4614, 0.5243, 0.4614, 0.5243, 0.4638, 0.5288, 0.4634, 0.529, 0.461, 0.5246, 0.4736, 0.5161, 0.4768, 0.5201, 0.4765, 0.5203, 0.4733, 0.5164, 0.4733, 0.5164, 0.4765, 0.5203, 0.4761, 0.5206, 0.473, 0.5167, 0.4837, 0.506, 0.4876, 0.5092, 0.4873, 0.5096, 0.4834, 0.5064, 0.4834, 0.5064, 0.4873, 0.5096, 0.487, 0.5099, 0.4831, 0.5067, 0.4916, 0.4941, 0.496, 0.4965, 0.4958, 0.4969, 0.4914, 0.4945, 0.4914, 0.4945, 0.4958, 0.4969, 0.4956, 0.4973, 0.4912, 0.4949, 0.4913, 0.4254, 0.4957, 0.423, 0.4959, 0.4234, 0.4915, 0.4258, 0.4915, 0.4258, 0.4959, 0.4234, 0.4962, 0.4238, 0.4917, 0.4262, 0.4833, 0.4136, 0.4872, 0.4104, 0.4875, 0.4107, 0.4836, 0.4139, 0.4836, 0.4139, 0.4875, 0.4107, 0.4878, 0.4111, 0.4839, 0.4143, 0.4731, 0.4035, 0.4764, 0.3996, 0.4767, 0.3999, 0.4735, 0.4038, 0.4735, 0.4038, 0.4767, 0.3999, 0.477, 0.4002, 0.4738, 0.4041, 0.4612, 0.3956, 0.4636, 0.3912, 0.464, 0.3914, 0.4616, 0.3958, 0.4616, 0.3958, 0.464, 0.3914, 0.4644, 0.3916, 0.462, 0.3961, 0.3926, 0.3959, 0.3902, 0.3915, 0.3906, 0.3913, 0.393, 0.3957, 0.393, 0.3957, 0.3906, 0.3913, 0.391, 0.3911, 0.3933, 0.3955, 0.3807, 0.4039, 0.3775, 0.4, 0.3779, 0.3997, 0.3811, 0.4036, 0.3811, 0.4036, 0.3779, 0.3997, 0.3782, 0.3995, 0.3814, 0.4034, 0.3707, 0.4141, 0.3668, 0.4109, 0.3671, 0.4105, 0.3709, 0.4137, 0.3709, 0.4137, 0.3671, 0.4105, 0.3673, 0.4102, 0.3712, 0.4134, 0.3628, 0.426, 0.3583, 0.4236, 0.3585, 0.4232, 0.363, 0.4256, 0.363, 0.4256, 0.3585, 0.4232, 0.3588, 0.4228, 0.3632, 0.4252, 0.3631, 0.4947, 0.3586, 0.497, 0.3584, 0.4966, 0.3629, 0.4943, 0.3629, 0.4943, 0.3584, 0.4966, 0.3582, 0.4962, 0.3627, 0.4939, 0.3711, 0.5065, 0.3672, 0.5097, 0.3669, 0.5094, 0.3708, 0.5062, 0.3708, 0.5062, 0.3669, 0.5094, 0.3666, 0.509, 0.3705, 0.5058, 0.3812, 0.5166, 0.378, 0.5205, 0.3777, 0.5202, 0.3809, 0.5163, 0.3809, 0.5163, 0.3777, 0.5202, 0.3773, 0.5199, 0.3805, 0.516, 0.3931, 0.5244, 0.3907, 0.5289, 0.3903, 0.5287, 0.3927, 0.5242, 0.3927, 0.5242, 0.3903, 0.5287, 0.3899, 0.5285, 0.3923, 0.524, 0.6653, 1.048, 0.7658, 1.007, 0.7845, 1.042, 0.6768, 1.086])
me_cylinder.materials.append(mat_ring)
me_cylinder.use_remesh_preserve_volume = False
me_cylinder.use_remesh_preserve_attributes = False
me_cylinder.use_mirror_vertex_groups = False
me_cylinder.update()

# ---- objects
ob_cylinder_001 = bpy.data.objects.new('Cylinder.001', me_cylinder_001)
ob_cylinder = bpy.data.objects.new('Cylinder', me_cylinder)

# ---- transforms, parenting, visibility, modifiers, constraints
ob_cylinder_001.location = (0.0, 0.0, 0.01171)
ob_cylinder_001.scale = (2.17, 2.17, 0.007345)
ob_cylinder_001.lineart.crease_threshold = 0.0
ob_cylinder.location = (0.0, 0.0, 0.2411)
ob_cylinder.scale = (2.25, 2.25, 0.2368)
ob_cylinder.lineart.crease_threshold = 0.0

# ---- collection membership
col_collection_1.objects.link(ob_cylinder_001)
col_collection_1.objects.link(ob_cylinder)

# ---- scene / render settings (as saved in the file)
scene.frame_start = 1; scene.frame_end = 250; scene.frame_set(1)
scene.render.engine = 'CYCLES'
scene.render.image_settings.compression = 90
scene.render.resolution_percentage = 50
scene.render.dither_intensity = 0.0
scene.cycles.use_denoising = False
scene.cycles.samples = 10
scene.cycles.sampling_pattern = 'TABULATED_SOBOL'
scene.cycles.light_sampling_threshold = 0.0
scene.cycles.use_adaptive_sampling = False
scene.cycles.use_light_tree = False
scene.cycles.blur_glossy = 0.0
scene.cycles.volume_bounces = 1
scene.cycles.pixel_filter_type = 'GAUSSIAN'
scene.cycles.sample_clamp_indirect = 0.0
scene.view_settings.view_transform = 'Standard'
bpy.context.view_layer.update()

# ---- added for rendering (the .blend has no active camera and no usable light): camera, sun
cam_auto = bpy.data.cameras.new('AutoCamera')
cam_auto.lens = 50.0
cam_auto.sensor_width = 36.0
cam_auto.clip_end = 1000.0
ob_auto_camera = bpy.data.objects.new('AutoCamera', cam_auto)
scene.collection.objects.link(ob_auto_camera)
ob_auto_camera.location = (8.37978, -10.0557, 6.82147)
ob_auto_camera.rotation_euler = (1.09748, -7.21219e-08, 0.694738)
scene.camera = ob_auto_camera
light_auto_sun = bpy.data.lights.new('AutoSun', 'SUN')
light_auto_sun.energy = 3.0
light_auto_sun.angle = 0.0523599
ob_auto_sun = bpy.data.objects.new('AutoSun', light_auto_sun)
scene.collection.objects.link(ob_auto_sun)
ob_auto_sun.rotation_euler = (0.872665, 0.174533, 0.523599)
bpy.context.view_layer.update()
